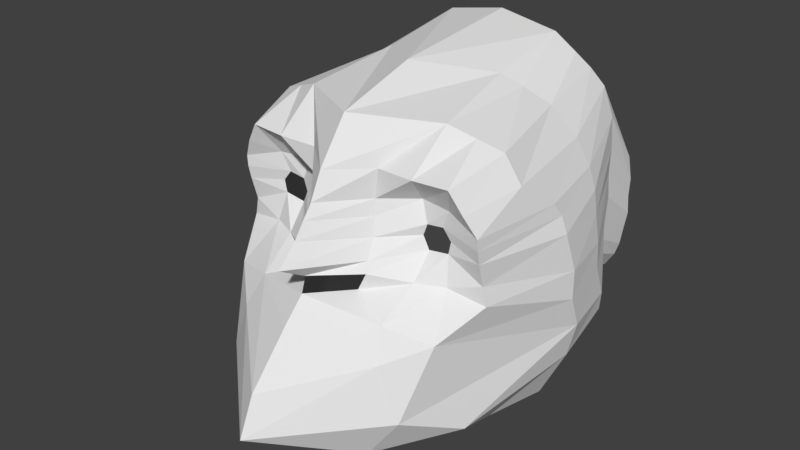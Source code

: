 # Source: KRZYWAG_OWA.blend  (saved by Blender 2.78.0; exported with 4.5.12 LTS)
import bpy
from mathutils import Matrix  # noqa: F401  (used for matrix-valued properties, if any)

bpy.ops.wm.read_factory_settings(use_empty=True)
scene = bpy.context.scene
scene.name = 'Scene'

# ---- collections
col_collection_1 = bpy.data.collections.new('Collection 1'); scene.collection.children.link(col_collection_1)

# ---- world
world_world = bpy.data.worlds.new('World'); scene.world = world_world
world_world.color = (0.05088, 0.05088, 0.05088)
world_world.use_sun_shadow = False
world_world.sun_shadow_jitter_overblur = 0.0
world_world.cycles.sampling_method = 'MANUAL'

# ---- meshes
me_plane = bpy.data.meshes.new('Plane')
me_plane.from_pydata([(0.5884, -0.8563, 2.311), (0.5264, -0.4289, 2.093), (0.0, -0.8609, 2.841), (0.0, -0.3147, 2.983), (0.0, -2.731, 4.119), (1.509, -0.9436, 1.799), (2.072, -1.054, 1.714), (2.443, -1.48, 0.2282), (2.257, 0.009883, 0.5594), (2.014, -0.05766, 1.874), (1.658, 0.5456, 2.016), (1.854, 0.7946, 1.127), (1.135, 1.073, 1.375), (0.0, 1.138, 2.01), (0.0, 0.5064, 2.475), (0.55, 0.5184, 2.008), (0.4863, 0.07946, 1.998), (2.374, -0.4561, 0.387), (2.015, -0.4278, 1.82), (0.4627, -1.121, 2.325), (1.73, -1.482, 2.32), (0.0, -1.101, 2.894), (1.513, -2.538, 2.765), (1.045, -3.184, 2.843), (1.887, -2.958, 1.84), (2.42, -1.996, -2.873e-07), (2.289, -2.544, -3.259e-07), (1.474, -0.3438, 1.684), (0.0, 0.1161, 2.668), (1.466, 0.09668, 1.72), (2.099, 0.4046, 1.1), (1.852, 0.2355, 1.962), (2.299, -0.1934, 0.4179), (0.0, -0.08298, 2.817), (2.014, -0.2287, 1.865), (1.345, -0.1818, 1.684), (0.5049, -0.1555, 2.021), (1.112, -0.9487, 1.972), (0.9888, 0.1002, 1.649), (1.508, 0.9287, 1.246), (1.123, 0.5325, 2.052), (1.03, -0.3881, 1.684), (0.0, -1.45, 3.235), (1.045, -1.333, 2.56), (1.092, -0.2148, 1.684), (0.5612, -0.7014, 2.237), (0.0, -0.6068, 3.28), (2.012, -0.7791, 1.724), (2.44, -1.042, 0.2282), (1.435, -0.5284, 1.684), (1.119, -0.5803, 1.676), (0.0, -2.156, 3.866), (1.187, -1.763, 2.808), (1.685, -3.337, 0.9612), (1.892, -3.353, 0.0092), (0.0, -3.238, 3.086), (0.6442, -3.499, 0.9634), (0.0, -3.363, 1.206), (0.9332, 1.31, -0.03389), (0.0, 1.503, 0.7605), (0.9066, 1.549, -1.395), (0.0, 1.72, -1.378), (1.22, 1.152, -0.1665), (1.577, 0.9323, -0.3164), (1.227, 1.303, -1.443), (1.429, 1.096, -1.535), (1.925, 0.5233, -0.4516), (1.613, 0.8381, -1.638), (1.782, 0.418, -1.64), (2.12, 0.13, -0.5091), (1.84, -0.0383, -1.594), (2.217, -0.2014, -0.5383), (1.83, -0.4428, -1.597), (2.261, -0.5579, -0.5495), (1.85, -0.8185, -1.616), (2.298, -1.005, -0.6057), (1.811, -1.135, -1.627), (2.304, -1.437, -0.6394), (1.762, -1.574, -1.684), (2.282, -1.937, -0.8755), (1.694, -1.857, -1.717), (2.209, -2.274, -0.9767), (1.548, -2.168, -1.779), (1.998, -2.659, -1.162), (0.9066, 0.4184, -2.282), (0.0, 0.5448, -2.282), (1.227, 0.2373, -2.28), (1.429, 0.08474, -2.278), (1.613, -0.1051, -2.275), (1.782, -0.4147, -2.275), (1.84, -0.7508, -2.276), (1.83, -1.049, -2.276), (1.85, -1.326, -2.276), (1.811, -1.559, -2.275), (1.762, -1.882, -2.274), (1.694, -2.09, -2.273), (1.548, -2.32, -2.271)], [(20, 52)], [(46, 45, 1, 3), (32, 34, 18, 17), (30, 31, 9, 8), (39, 40, 10, 11), (14, 15, 12, 13), (28, 16, 15, 14), (48, 47, 6, 7), (44, 36, 1, 41), (22, 4, 23, 24), (40, 15, 16, 38), (50, 45, 0, 37), (37, 0, 19, 43), (20, 22, 25, 7), (43, 19, 21, 42), (20, 7, 6, 5), (25, 22, 24, 26), (33, 36, 16, 28), (11, 10, 31, 30), (31, 10, 29, 9), (34, 35, 27, 18), (49, 47, 18, 27), (9, 29, 35, 34), (3, 1, 36, 33), (38, 16, 36, 44), (8, 9, 34, 32), (29, 38, 44, 35), (5, 37, 43, 20), (49, 50, 37, 5), (10, 40, 38, 29), (12, 15, 40, 39), (5, 6, 47, 49), (41, 1, 45, 50), (17, 18, 47, 48), (2, 0, 45, 46), (43, 42, 51, 52), (4, 22, 52, 51), (20, 43, 52, 22), (26, 24, 53, 54), (53, 24, 23), (23, 4, 55), (23, 55, 57, 56), (53, 23, 56, 54), (13, 12, 58, 59), (59, 58, 60, 61), (12, 39, 62, 58), (60, 58, 62, 64), (64, 62, 63, 65), (65, 63, 66, 67), (11, 63, 62, 39), (30, 66, 63, 11), (67, 66, 69, 68), (8, 69, 66, 30), (68, 69, 71, 70), (32, 71, 69, 8), (70, 71, 73, 72), (72, 73, 75, 74), (74, 75, 77, 76), (17, 73, 71, 32), (48, 75, 73, 17), (7, 77, 75, 48), (76, 77, 79, 78), (78, 79, 81, 80), (80, 81, 83, 82), (25, 79, 77, 7), (26, 81, 79, 25), (54, 83, 81, 26), (72, 74, 92, 91), (70, 72, 91, 90), (65, 67, 88, 87), (80, 82, 96, 95), (64, 65, 87, 86), (78, 80, 95, 94), (76, 78, 94, 93), (61, 60, 84, 85), (67, 68, 89, 88), (60, 64, 86, 84), (74, 76, 93, 92), (68, 70, 90, 89)])
me_plane.use_remesh_preserve_volume = False
me_plane.use_remesh_preserve_attributes = False
me_plane.use_mirror_vertex_groups = False
me_plane.update()

# ---- objects
ob_plane = bpy.data.objects.new('Plane', me_plane)

# ---- transforms, parenting, visibility, modifiers, constraints
ob_plane.location = (0.0, 0.0, 22.01)
ob_plane.rotation_euler = (1.571, -0.0, 0.0)
ob_plane.lineart.crease_threshold = 0.0
_m = ob_plane.modifiers.new('Mirror', 'MIRROR')
_m.use_clip = True

# ---- collection membership
col_collection_1.objects.link(ob_plane)

# ---- scene / render settings (as saved in the file)
scene.frame_start = 1; scene.frame_end = 250; scene.frame_set(1)
scene.render.engine = 'BLENDER_EEVEE_NEXT'
scene.render.resolution_percentage = 50
scene.render.dither_intensity = 0.0
scene.cycles.use_denoising = False
scene.cycles.samples = 128
scene.cycles.sampling_pattern = 'TABULATED_SOBOL'
scene.cycles.light_sampling_threshold = 0.0
scene.cycles.use_adaptive_sampling = False
scene.cycles.use_light_tree = False
scene.cycles.blur_glossy = 0.0
scene.cycles.sample_clamp_indirect = 0.0
scene.view_settings.view_transform = 'Standard'
bpy.context.view_layer.update()

# ---- added for rendering (the .blend has no active camera and no usable light): camera, sun
cam_auto = bpy.data.cameras.new('AutoCamera')
cam_auto.lens = 50.0
cam_auto.sensor_width = 36.0
cam_auto.clip_end = 1000.0
ob_auto_camera = bpy.data.objects.new('AutoCamera', cam_auto)
scene.collection.objects.link(ob_auto_camera)
ob_auto_camera.location = (8.87861, -11.5727, 28.2271)
ob_auto_camera.rotation_euler = (1.09748, -7.21219e-08, 0.694738)
scene.camera = ob_auto_camera
light_auto_sun = bpy.data.lights.new('AutoSun', 'SUN')
light_auto_sun.energy = 3.0
light_auto_sun.angle = 0.0523599
ob_auto_sun = bpy.data.objects.new('AutoSun', light_auto_sun)
scene.collection.objects.link(ob_auto_sun)
ob_auto_sun.rotation_euler = (0.872665, 0.174533, 0.523599)
bpy.context.view_layer.update()
